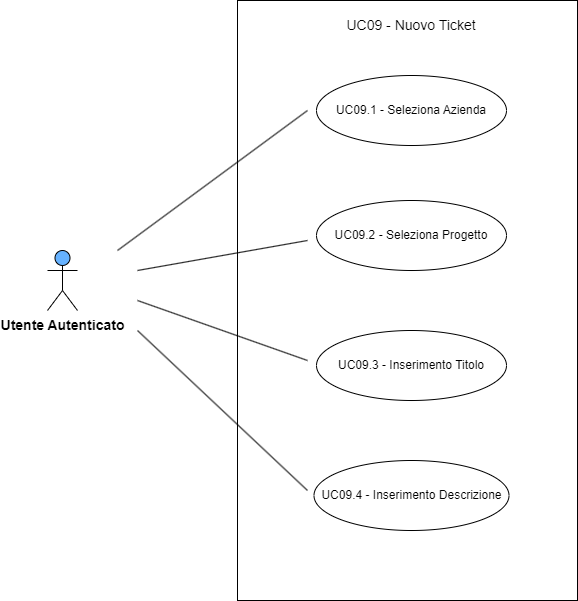

The diagram above was exported from draw.io. Its source (the exported page's mxGraphModel, read from the mxfile embedded in the PNG):
<mxGraphModel dx="1290" dy="534" grid="1" gridSize="10" guides="1" tooltips="1" connect="1" arrows="1" fold="1" page="1" pageScale="1" pageWidth="827" pageHeight="1169" math="0" shadow="0">
  <root>
    <mxCell id="0" />
    <mxCell id="1" parent="0" />
    <mxCell id="d1bRtwaczcd0upNqcUtg-4" value="" style="html=1;whiteSpace=wrap;" parent="1" vertex="1">
      <mxGeometry x="270" y="120" width="340" height="600" as="geometry" />
    </mxCell>
    <mxCell id="d1bRtwaczcd0upNqcUtg-5" value="&lt;span style=&quot;font-size: 14px;&quot;&gt;UC09 - Nuovo Ticket&lt;/span&gt;" style="text;html=1;strokeColor=none;fillColor=none;align=center;verticalAlign=middle;whiteSpace=wrap;rounded=0;" parent="1" vertex="1">
      <mxGeometry x="354" y="130" width="180" height="30" as="geometry" />
    </mxCell>
    <mxCell id="d1bRtwaczcd0upNqcUtg-6" value="UC09.1 - Seleziona Azienda" style="ellipse;whiteSpace=wrap;html=1;" parent="1" vertex="1">
      <mxGeometry x="349" y="195" width="190" height="70" as="geometry" />
    </mxCell>
    <mxCell id="d1bRtwaczcd0upNqcUtg-7" value="" style="endArrow=none;html=1;rounded=0;" parent="1" edge="1">
      <mxGeometry width="50" height="50" relative="1" as="geometry">
        <mxPoint x="150" y="370" as="sourcePoint" />
        <mxPoint x="340" y="230" as="targetPoint" />
      </mxGeometry>
    </mxCell>
    <mxCell id="d1bRtwaczcd0upNqcUtg-9" value="&lt;b&gt;&lt;font style=&quot;font-size: 14px;&quot;&gt;Utente Autenticato&lt;/font&gt;&lt;/b&gt;" style="shape=umlActor;verticalLabelPosition=bottom;verticalAlign=top;html=1;outlineConnect=0;fillColor=#66B2FF;" parent="1" vertex="1">
      <mxGeometry x="80" y="370" width="30" height="60" as="geometry" />
    </mxCell>
    <mxCell id="d1bRtwaczcd0upNqcUtg-22" value="UC09.2 - Seleziona Progetto" style="ellipse;whiteSpace=wrap;html=1;" parent="1" vertex="1">
      <mxGeometry x="349" y="320" width="190" height="70" as="geometry" />
    </mxCell>
    <mxCell id="d1bRtwaczcd0upNqcUtg-23" value="UC09.3 - Inserimento Titolo" style="ellipse;whiteSpace=wrap;html=1;" parent="1" vertex="1">
      <mxGeometry x="349" y="450" width="190" height="70" as="geometry" />
    </mxCell>
    <mxCell id="d1bRtwaczcd0upNqcUtg-24" value="UC09.4 - Inserimento Descrizione" style="ellipse;whiteSpace=wrap;html=1;" parent="1" vertex="1">
      <mxGeometry x="346.5" y="580" width="195" height="70" as="geometry" />
    </mxCell>
    <mxCell id="d1bRtwaczcd0upNqcUtg-25" value="" style="endArrow=none;html=1;rounded=0;" parent="1" edge="1">
      <mxGeometry width="50" height="50" relative="1" as="geometry">
        <mxPoint x="170" y="450" as="sourcePoint" />
        <mxPoint x="340" y="610" as="targetPoint" />
      </mxGeometry>
    </mxCell>
    <mxCell id="d1bRtwaczcd0upNqcUtg-26" value="" style="endArrow=none;html=1;rounded=0;" parent="1" edge="1">
      <mxGeometry width="50" height="50" relative="1" as="geometry">
        <mxPoint x="170" y="390" as="sourcePoint" />
        <mxPoint x="340" y="360" as="targetPoint" />
      </mxGeometry>
    </mxCell>
    <mxCell id="d1bRtwaczcd0upNqcUtg-27" value="" style="endArrow=none;html=1;rounded=0;" parent="1" edge="1">
      <mxGeometry width="50" height="50" relative="1" as="geometry">
        <mxPoint x="170" y="420" as="sourcePoint" />
        <mxPoint x="340" y="480" as="targetPoint" />
      </mxGeometry>
    </mxCell>
  </root>
</mxGraphModel>